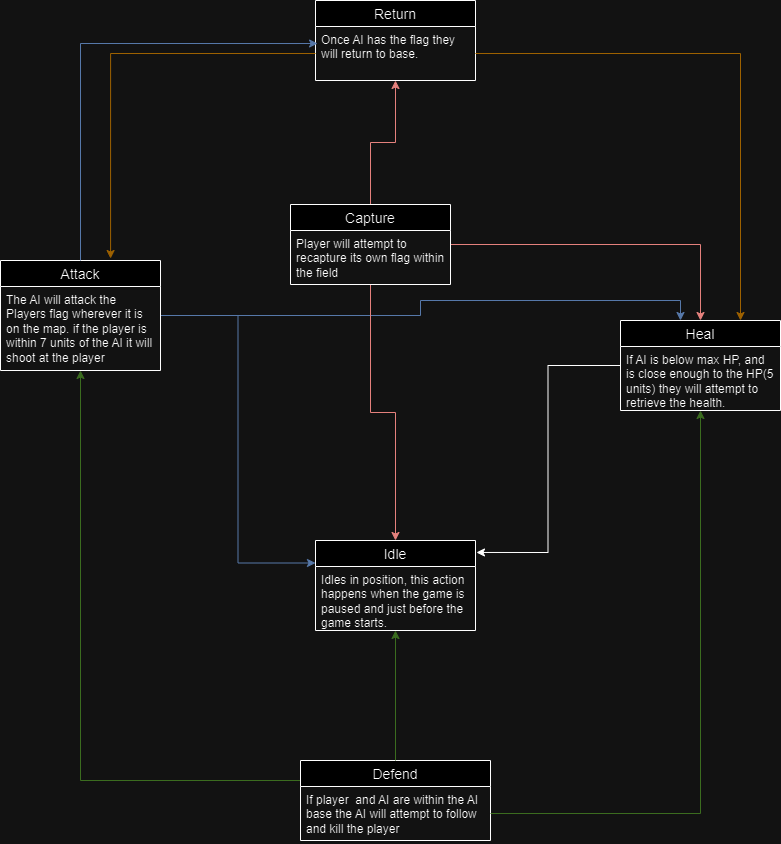

The diagram above was exported from draw.io. Its source (the exported page's mxGraphModel, read from the mxfile embedded in the PNG):
<mxGraphModel dx="1434" dy="738" grid="1" gridSize="10" guides="1" tooltips="1" connect="1" arrows="1" fold="1" page="1" pageScale="1" pageWidth="850" pageHeight="1100" math="0" shadow="0" extFonts="Permanent Marker^https://fonts.googleapis.com/css?family=Permanent+Marker">
  <root>
    <mxCell id="0" />
    <mxCell id="1" parent="0" />
    <mxCell id="RAQfPHrN8v4nPTZ2uhev-11" value="Idle" style="swimlane;fontStyle=0;childLayout=stackLayout;horizontal=1;startSize=26;horizontalStack=0;resizeParent=1;resizeParentMax=0;resizeLast=0;collapsible=1;marginBottom=0;align=center;fontSize=14;" vertex="1" parent="1">
      <mxGeometry x="335" y="590" width="160" height="90" as="geometry" />
    </mxCell>
    <mxCell id="RAQfPHrN8v4nPTZ2uhev-12" value="Idles in position, this action happens when the game is paused and just before the game starts.&amp;nbsp;" style="text;strokeColor=none;fillColor=none;spacingLeft=4;spacingRight=4;overflow=hidden;rotatable=0;points=[[0,0.5],[1,0.5]];portConstraint=eastwest;fontSize=12;whiteSpace=wrap;html=1;" vertex="1" parent="RAQfPHrN8v4nPTZ2uhev-11">
      <mxGeometry y="26" width="160" height="64" as="geometry" />
    </mxCell>
    <mxCell id="RAQfPHrN8v4nPTZ2uhev-41" style="edgeStyle=orthogonalEdgeStyle;rounded=0;orthogonalLoop=1;jettySize=auto;html=1;exitX=0;exitY=0.25;exitDx=0;exitDy=0;fillColor=#d5e8d4;strokeColor=#82b366;" edge="1" parent="1" source="RAQfPHrN8v4nPTZ2uhev-15" target="RAQfPHrN8v4nPTZ2uhev-19">
      <mxGeometry relative="1" as="geometry">
        <mxPoint x="319.9999999999998" y="744" as="sourcePoint" />
        <mxPoint x="50" y="470.0000000000001" as="targetPoint" />
      </mxGeometry>
    </mxCell>
    <mxCell id="RAQfPHrN8v4nPTZ2uhev-15" value="Defend" style="swimlane;fontStyle=0;childLayout=stackLayout;horizontal=1;startSize=26;horizontalStack=0;resizeParent=1;resizeParentMax=0;resizeLast=0;collapsible=1;marginBottom=0;align=center;fontSize=14;" vertex="1" parent="1">
      <mxGeometry x="320" y="810" width="190" height="80" as="geometry">
        <mxRectangle x="320" y="580" width="90" height="30" as="alternateBounds" />
      </mxGeometry>
    </mxCell>
    <mxCell id="RAQfPHrN8v4nPTZ2uhev-16" value="If player&amp;nbsp; and AI are within the AI base the AI will attempt to follow and kill the player" style="text;strokeColor=none;fillColor=none;spacingLeft=4;spacingRight=4;overflow=hidden;rotatable=0;points=[[0,0.5],[1,0.5]];portConstraint=eastwest;fontSize=12;whiteSpace=wrap;html=1;" vertex="1" parent="RAQfPHrN8v4nPTZ2uhev-15">
      <mxGeometry y="26" width="190" height="54" as="geometry" />
    </mxCell>
    <mxCell id="RAQfPHrN8v4nPTZ2uhev-39" style="edgeStyle=orthogonalEdgeStyle;rounded=0;orthogonalLoop=1;jettySize=auto;html=1;entryX=0;entryY=0.25;entryDx=0;entryDy=0;fillColor=#dae8fc;strokeColor=#6c8ebf;" edge="1" parent="1" source="RAQfPHrN8v4nPTZ2uhev-19" target="RAQfPHrN8v4nPTZ2uhev-11">
      <mxGeometry relative="1" as="geometry" />
    </mxCell>
    <mxCell id="RAQfPHrN8v4nPTZ2uhev-43" style="edgeStyle=orthogonalEdgeStyle;rounded=0;orthogonalLoop=1;jettySize=auto;html=1;fillColor=#dae8fc;strokeColor=#6c8ebf;" edge="1" parent="1" source="RAQfPHrN8v4nPTZ2uhev-19" target="RAQfPHrN8v4nPTZ2uhev-27">
      <mxGeometry relative="1" as="geometry">
        <Array as="points">
          <mxPoint x="440" y="365" />
          <mxPoint x="440" y="350" />
          <mxPoint x="700" y="350" />
        </Array>
      </mxGeometry>
    </mxCell>
    <mxCell id="RAQfPHrN8v4nPTZ2uhev-19" value="Attack" style="swimlane;fontStyle=0;childLayout=stackLayout;horizontal=1;startSize=26;horizontalStack=0;resizeParent=1;resizeParentMax=0;resizeLast=0;collapsible=1;marginBottom=0;align=center;fontSize=14;" vertex="1" parent="1">
      <mxGeometry x="20" y="310" width="160" height="110" as="geometry" />
    </mxCell>
    <mxCell id="RAQfPHrN8v4nPTZ2uhev-20" value="The AI will attack the Players flag wherever it is on the map. if the player is within 7 units of the AI it will shoot at the player" style="text;strokeColor=none;fillColor=none;spacingLeft=4;spacingRight=4;overflow=hidden;rotatable=0;points=[[0,0.5],[1,0.5]];portConstraint=eastwest;fontSize=12;whiteSpace=wrap;html=1;" vertex="1" parent="RAQfPHrN8v4nPTZ2uhev-19">
      <mxGeometry y="26" width="160" height="84" as="geometry" />
    </mxCell>
    <mxCell id="RAQfPHrN8v4nPTZ2uhev-40" style="edgeStyle=orthogonalEdgeStyle;rounded=0;orthogonalLoop=1;jettySize=auto;html=1;entryX=0.5;entryY=0;entryDx=0;entryDy=0;fillColor=#f8cecc;strokeColor=#b85450;" edge="1" parent="1" source="RAQfPHrN8v4nPTZ2uhev-23" target="RAQfPHrN8v4nPTZ2uhev-11">
      <mxGeometry relative="1" as="geometry" />
    </mxCell>
    <mxCell id="RAQfPHrN8v4nPTZ2uhev-44" style="edgeStyle=orthogonalEdgeStyle;rounded=0;orthogonalLoop=1;jettySize=auto;html=1;fillColor=#f8cecc;strokeColor=#b85450;" edge="1" parent="1" source="RAQfPHrN8v4nPTZ2uhev-23" target="RAQfPHrN8v4nPTZ2uhev-27">
      <mxGeometry relative="1" as="geometry" />
    </mxCell>
    <mxCell id="RAQfPHrN8v4nPTZ2uhev-52" style="edgeStyle=orthogonalEdgeStyle;rounded=0;orthogonalLoop=1;jettySize=auto;html=1;fillColor=#f8cecc;strokeColor=#b85450;" edge="1" parent="1" source="RAQfPHrN8v4nPTZ2uhev-23" target="RAQfPHrN8v4nPTZ2uhev-45">
      <mxGeometry relative="1" as="geometry" />
    </mxCell>
    <mxCell id="RAQfPHrN8v4nPTZ2uhev-23" value="Capture" style="swimlane;fontStyle=0;childLayout=stackLayout;horizontal=1;startSize=26;horizontalStack=0;resizeParent=1;resizeParentMax=0;resizeLast=0;collapsible=1;marginBottom=0;align=center;fontSize=14;" vertex="1" parent="1">
      <mxGeometry x="310" y="254" width="160" height="80" as="geometry" />
    </mxCell>
    <mxCell id="RAQfPHrN8v4nPTZ2uhev-24" value="Player will attempt to recapture its own flag within the field" style="text;strokeColor=none;fillColor=none;spacingLeft=4;spacingRight=4;overflow=hidden;rotatable=0;points=[[0,0.5],[1,0.5]];portConstraint=eastwest;fontSize=12;whiteSpace=wrap;html=1;" vertex="1" parent="RAQfPHrN8v4nPTZ2uhev-23">
      <mxGeometry y="26" width="160" height="54" as="geometry" />
    </mxCell>
    <mxCell id="RAQfPHrN8v4nPTZ2uhev-27" value="Heal" style="swimlane;fontStyle=0;childLayout=stackLayout;horizontal=1;startSize=26;horizontalStack=0;resizeParent=1;resizeParentMax=0;resizeLast=0;collapsible=1;marginBottom=0;align=center;fontSize=14;" vertex="1" parent="1">
      <mxGeometry x="640" y="370" width="160" height="90" as="geometry" />
    </mxCell>
    <mxCell id="RAQfPHrN8v4nPTZ2uhev-28" value="If AI is below max HP, and is close enough to the HP(5 units) they will attempt to retrieve the health." style="text;strokeColor=none;fillColor=none;spacingLeft=4;spacingRight=4;overflow=hidden;rotatable=0;points=[[0,0.5],[1,0.5]];portConstraint=eastwest;fontSize=12;whiteSpace=wrap;html=1;" vertex="1" parent="RAQfPHrN8v4nPTZ2uhev-27">
      <mxGeometry y="26" width="160" height="64" as="geometry" />
    </mxCell>
    <mxCell id="RAQfPHrN8v4nPTZ2uhev-35" style="edgeStyle=orthogonalEdgeStyle;rounded=0;orthogonalLoop=1;jettySize=auto;html=1;fillColor=#d5e8d4;strokeColor=#82b366;" edge="1" parent="1" source="RAQfPHrN8v4nPTZ2uhev-15" target="RAQfPHrN8v4nPTZ2uhev-11">
      <mxGeometry relative="1" as="geometry">
        <mxPoint x="418" y="390" as="targetPoint" />
      </mxGeometry>
    </mxCell>
    <mxCell id="RAQfPHrN8v4nPTZ2uhev-38" style="edgeStyle=orthogonalEdgeStyle;rounded=0;orthogonalLoop=1;jettySize=auto;html=1;entryX=1.006;entryY=0.133;entryDx=0;entryDy=0;entryPerimeter=0;" edge="1" parent="1" source="RAQfPHrN8v4nPTZ2uhev-27" target="RAQfPHrN8v4nPTZ2uhev-11">
      <mxGeometry relative="1" as="geometry" />
    </mxCell>
    <mxCell id="RAQfPHrN8v4nPTZ2uhev-42" style="edgeStyle=orthogonalEdgeStyle;rounded=0;orthogonalLoop=1;jettySize=auto;html=1;exitX=1;exitY=0.5;exitDx=0;exitDy=0;fillColor=#d5e8d4;strokeColor=#82b366;" edge="1" parent="1" source="RAQfPHrN8v4nPTZ2uhev-16" target="RAQfPHrN8v4nPTZ2uhev-27">
      <mxGeometry relative="1" as="geometry" />
    </mxCell>
    <mxCell id="RAQfPHrN8v4nPTZ2uhev-45" value="Return" style="swimlane;fontStyle=0;childLayout=stackLayout;horizontal=1;startSize=26;horizontalStack=0;resizeParent=1;resizeParentMax=0;resizeLast=0;collapsible=1;marginBottom=0;align=center;fontSize=14;" vertex="1" parent="1">
      <mxGeometry x="335" y="50" width="160" height="80" as="geometry" />
    </mxCell>
    <mxCell id="RAQfPHrN8v4nPTZ2uhev-46" value="Once AI has the flag they will return to base." style="text;strokeColor=none;fillColor=none;spacingLeft=4;spacingRight=4;overflow=hidden;rotatable=0;points=[[0,0.5],[1,0.5]];portConstraint=eastwest;fontSize=12;whiteSpace=wrap;html=1;" vertex="1" parent="RAQfPHrN8v4nPTZ2uhev-45">
      <mxGeometry y="26" width="160" height="54" as="geometry" />
    </mxCell>
    <mxCell id="RAQfPHrN8v4nPTZ2uhev-51" style="edgeStyle=orthogonalEdgeStyle;rounded=0;orthogonalLoop=1;jettySize=auto;html=1;entryX=0.013;entryY=0.315;entryDx=0;entryDy=0;entryPerimeter=0;fillColor=#dae8fc;strokeColor=#6c8ebf;" edge="1" parent="1" source="RAQfPHrN8v4nPTZ2uhev-19" target="RAQfPHrN8v4nPTZ2uhev-46">
      <mxGeometry relative="1" as="geometry" />
    </mxCell>
    <mxCell id="RAQfPHrN8v4nPTZ2uhev-54" style="edgeStyle=orthogonalEdgeStyle;rounded=0;orthogonalLoop=1;jettySize=auto;html=1;entryX=0.688;entryY=-0.018;entryDx=0;entryDy=0;entryPerimeter=0;fillColor=#ffe6cc;strokeColor=#d79b00;" edge="1" parent="1" source="RAQfPHrN8v4nPTZ2uhev-46" target="RAQfPHrN8v4nPTZ2uhev-19">
      <mxGeometry relative="1" as="geometry" />
    </mxCell>
    <mxCell id="RAQfPHrN8v4nPTZ2uhev-55" style="edgeStyle=orthogonalEdgeStyle;rounded=0;orthogonalLoop=1;jettySize=auto;html=1;entryX=0.75;entryY=0;entryDx=0;entryDy=0;fillColor=#ffe6cc;strokeColor=#d79b00;" edge="1" parent="1" source="RAQfPHrN8v4nPTZ2uhev-46" target="RAQfPHrN8v4nPTZ2uhev-27">
      <mxGeometry relative="1" as="geometry" />
    </mxCell>
  </root>
</mxGraphModel>